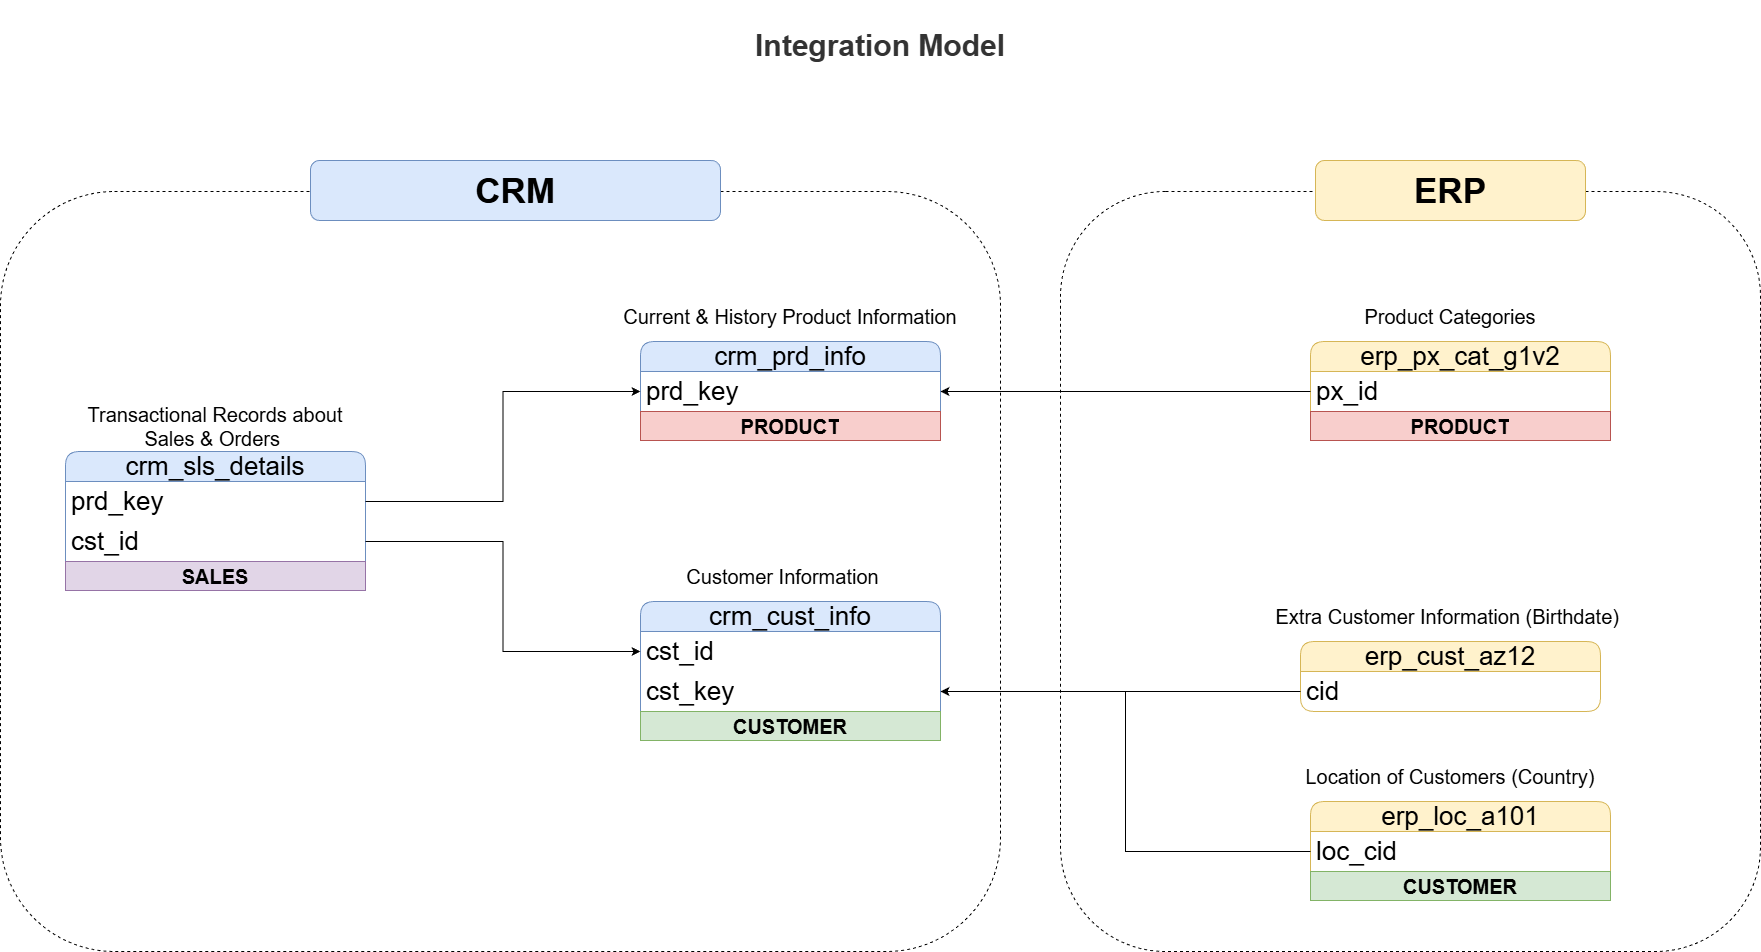

The diagram above was exported from draw.io. Its source (the exported page's mxGraphModel, read from the mxfile embedded in the PNG):
<mxGraphModel dx="576" dy="889" grid="1" gridSize="10" guides="1" tooltips="1" connect="1" arrows="1" fold="1" page="1" pageScale="1" pageWidth="850" pageHeight="1400" math="0" shadow="0">
  <root>
    <mxCell id="0" />
    <mxCell id="1" parent="0" />
    <mxCell id="IE2U9BdgtsLoEnrAsot7-1" parent="1" style="text;html=1;whiteSpace=wrap;align=center;verticalAlign=middle;rounded=0;fontStyle=1;fontSize=30;fillColor=none;strokeColor=none;dashed=1;fontColor=#333333;" value="&lt;font&gt;Integration Model&lt;/font&gt;" vertex="1">
      <mxGeometry height="90" width="1760" x="1240" y="220" as="geometry" />
    </mxCell>
    <mxCell id="IE2U9BdgtsLoEnrAsot7-2" parent="1" style="swimlane;fontStyle=0;childLayout=stackLayout;horizontal=1;startSize=30;horizontalStack=0;resizeParent=1;resizeParentMax=0;resizeLast=0;collapsible=1;marginBottom=0;whiteSpace=wrap;html=1;rounded=1;align=center;verticalAlign=middle;fontFamily=Helvetica;fontSize=26;fillColor=#dae8fc;strokeColor=#6c8ebf;" value="crm_cust_info" vertex="1">
      <mxGeometry height="139" width="300" x="1880" y="821" as="geometry" />
    </mxCell>
    <mxCell id="IE2U9BdgtsLoEnrAsot7-3" parent="IE2U9BdgtsLoEnrAsot7-2" style="text;strokeColor=none;fillColor=none;align=left;verticalAlign=middle;spacingLeft=4;spacingRight=4;overflow=hidden;points=[[0,0.5],[1,0.5]];portConstraint=eastwest;rotatable=0;whiteSpace=wrap;html=1;fontFamily=Helvetica;fontSize=26;fontColor=default;" value="cst_id" vertex="1">
      <mxGeometry height="40" width="300" y="30" as="geometry" />
    </mxCell>
    <mxCell id="IE2U9BdgtsLoEnrAsot7-37" parent="IE2U9BdgtsLoEnrAsot7-2" style="text;strokeColor=none;fillColor=none;align=left;verticalAlign=middle;spacingLeft=4;spacingRight=4;overflow=hidden;points=[[0,0.5],[1,0.5]];portConstraint=eastwest;rotatable=0;whiteSpace=wrap;html=1;fontFamily=Helvetica;fontSize=26;fontColor=default;" value="cst_key" vertex="1">
      <mxGeometry height="40" width="300" y="70" as="geometry" />
    </mxCell>
    <mxCell id="OHNnMHVqR2lTld4DY-jt-1" parent="IE2U9BdgtsLoEnrAsot7-2" style="text;html=1;strokeColor=#82b366;fillColor=#d5e8d4;align=center;verticalAlign=middle;whiteSpace=wrap;overflow=hidden;rounded=0;" value="&lt;b&gt;&lt;font style=&quot;font-size: 20px;&quot;&gt;CUSTOMER&lt;/font&gt;&lt;/b&gt;" vertex="1">
      <mxGeometry height="29" width="300" y="110" as="geometry" />
    </mxCell>
    <mxCell id="IE2U9BdgtsLoEnrAsot7-7" parent="1" style="swimlane;fontStyle=0;childLayout=stackLayout;horizontal=1;startSize=30;horizontalStack=0;resizeParent=1;resizeParentMax=0;resizeLast=0;collapsible=1;marginBottom=0;whiteSpace=wrap;html=1;rounded=1;align=center;verticalAlign=middle;fontFamily=Helvetica;fontSize=26;fillColor=#dae8fc;strokeColor=#6c8ebf;" value="crm_prd_info" vertex="1">
      <mxGeometry height="99" width="300" x="1880" y="561" as="geometry" />
    </mxCell>
    <mxCell id="IE2U9BdgtsLoEnrAsot7-8" parent="IE2U9BdgtsLoEnrAsot7-7" style="text;strokeColor=none;fillColor=none;align=left;verticalAlign=middle;spacingLeft=4;spacingRight=4;overflow=hidden;points=[[0,0.5],[1,0.5]];portConstraint=eastwest;rotatable=0;whiteSpace=wrap;html=1;fontFamily=Helvetica;fontSize=26;fontColor=default;" value="prd_key" vertex="1">
      <mxGeometry height="40" width="300" y="30" as="geometry" />
    </mxCell>
    <mxCell id="OHNnMHVqR2lTld4DY-jt-3" parent="IE2U9BdgtsLoEnrAsot7-7" style="text;html=1;strokeColor=#b85450;fillColor=#f8cecc;align=center;verticalAlign=middle;whiteSpace=wrap;overflow=hidden;rounded=0;" value="&lt;b&gt;&lt;font style=&quot;font-size: 20px;&quot;&gt;PRODUCT&lt;/font&gt;&lt;/b&gt;" vertex="1">
      <mxGeometry height="29" width="300" y="70" as="geometry" />
    </mxCell>
    <mxCell id="IE2U9BdgtsLoEnrAsot7-9" parent="1" style="text;html=1;whiteSpace=wrap;strokeColor=none;fillColor=none;align=center;verticalAlign=middle;rounded=0;fontFamily=Helvetica;fontSize=12;fontColor=default;" value="&lt;font style=&quot;font-size: 20px;&quot;&gt;Customer Information&lt;/font&gt;" vertex="1">
      <mxGeometry height="30" width="225" x="1910" y="781" as="geometry" />
    </mxCell>
    <mxCell id="IE2U9BdgtsLoEnrAsot7-10" parent="1" style="text;html=1;whiteSpace=wrap;strokeColor=none;fillColor=none;align=center;verticalAlign=middle;rounded=0;fontFamily=Helvetica;fontSize=12;fontColor=default;" value="&lt;font style=&quot;font-size: 20px;&quot;&gt;Current &amp;amp; History Product Information&lt;/font&gt;" vertex="1">
      <mxGeometry height="30" width="380" x="1840" y="521" as="geometry" />
    </mxCell>
    <mxCell id="IE2U9BdgtsLoEnrAsot7-12" parent="1" style="swimlane;fontStyle=0;childLayout=stackLayout;horizontal=1;startSize=30;horizontalStack=0;resizeParent=1;resizeParentMax=0;resizeLast=0;collapsible=1;marginBottom=0;whiteSpace=wrap;html=1;rounded=1;align=center;verticalAlign=middle;fontFamily=Helvetica;fontSize=26;fillColor=#dae8fc;strokeColor=#6c8ebf;" value="crm_sls_details" vertex="1">
      <mxGeometry height="139" width="300" x="1305" y="671" as="geometry" />
    </mxCell>
    <mxCell id="IE2U9BdgtsLoEnrAsot7-13" parent="IE2U9BdgtsLoEnrAsot7-12" style="text;strokeColor=none;fillColor=none;align=left;verticalAlign=middle;spacingLeft=4;spacingRight=4;overflow=hidden;points=[[0,0.5],[1,0.5]];portConstraint=eastwest;rotatable=0;whiteSpace=wrap;html=1;fontFamily=Helvetica;fontSize=26;fontColor=default;" value="prd_key" vertex="1">
      <mxGeometry height="40" width="300" y="30" as="geometry" />
    </mxCell>
    <mxCell id="IE2U9BdgtsLoEnrAsot7-15" parent="IE2U9BdgtsLoEnrAsot7-12" style="text;strokeColor=none;fillColor=none;align=left;verticalAlign=middle;spacingLeft=4;spacingRight=4;overflow=hidden;points=[[0,0.5],[1,0.5]];portConstraint=eastwest;rotatable=0;whiteSpace=wrap;html=1;fontFamily=Helvetica;fontSize=26;fontColor=default;" value="cst_id" vertex="1">
      <mxGeometry height="40" width="300" y="70" as="geometry" />
    </mxCell>
    <mxCell id="OHNnMHVqR2lTld4DY-jt-4" parent="IE2U9BdgtsLoEnrAsot7-12" style="text;html=1;strokeColor=#9673a6;fillColor=#e1d5e7;align=center;verticalAlign=middle;whiteSpace=wrap;overflow=hidden;rounded=0;" value="&lt;b&gt;&lt;font style=&quot;font-size: 20px;&quot;&gt;SALES&lt;/font&gt;&lt;/b&gt;" vertex="1">
      <mxGeometry height="29" width="300" y="110" as="geometry" />
    </mxCell>
    <mxCell id="IE2U9BdgtsLoEnrAsot7-14" parent="1" style="text;html=1;whiteSpace=wrap;strokeColor=none;fillColor=none;align=center;verticalAlign=middle;rounded=0;fontFamily=Helvetica;fontSize=12;fontColor=default;" value="&lt;font style=&quot;font-size: 20px;&quot;&gt;Transactional Records about Sales &amp;amp; Orders&amp;nbsp;&lt;/font&gt;" vertex="1">
      <mxGeometry height="30" width="310" x="1300" y="631" as="geometry" />
    </mxCell>
    <mxCell id="IE2U9BdgtsLoEnrAsot7-16" edge="1" parent="1" source="IE2U9BdgtsLoEnrAsot7-13" style="edgeStyle=orthogonalEdgeStyle;rounded=0;orthogonalLoop=1;jettySize=auto;html=1;fontFamily=Helvetica;fontSize=12;fontColor=default;" target="IE2U9BdgtsLoEnrAsot7-8">
      <mxGeometry relative="1" as="geometry" />
    </mxCell>
    <mxCell id="IE2U9BdgtsLoEnrAsot7-17" edge="1" parent="1" source="IE2U9BdgtsLoEnrAsot7-15" style="edgeStyle=orthogonalEdgeStyle;rounded=0;orthogonalLoop=1;jettySize=auto;html=1;fontFamily=Helvetica;fontSize=12;fontColor=default;" target="IE2U9BdgtsLoEnrAsot7-3">
      <mxGeometry relative="1" as="geometry" />
    </mxCell>
    <mxCell id="IE2U9BdgtsLoEnrAsot7-30" parent="1" style="swimlane;fontStyle=0;childLayout=stackLayout;horizontal=1;startSize=30;horizontalStack=0;resizeParent=1;resizeParentMax=0;resizeLast=0;collapsible=1;marginBottom=0;whiteSpace=wrap;html=1;rounded=1;align=center;verticalAlign=middle;fontFamily=Helvetica;fontSize=26;fillColor=#fff2cc;strokeColor=#d6b656;" value="erp_cust_az12" vertex="1">
      <mxGeometry height="70" width="300" x="2540" y="861" as="geometry" />
    </mxCell>
    <mxCell id="IE2U9BdgtsLoEnrAsot7-31" parent="IE2U9BdgtsLoEnrAsot7-30" style="text;strokeColor=none;fillColor=none;align=left;verticalAlign=middle;spacingLeft=4;spacingRight=4;overflow=hidden;points=[[0,0.5],[1,0.5]];portConstraint=eastwest;rotatable=0;whiteSpace=wrap;html=1;fontFamily=Helvetica;fontSize=26;fontColor=default;" value="cid" vertex="1">
      <mxGeometry height="40" width="300" y="30" as="geometry" />
    </mxCell>
    <mxCell id="IE2U9BdgtsLoEnrAsot7-32" parent="1" style="text;html=1;whiteSpace=wrap;strokeColor=none;fillColor=none;align=center;verticalAlign=middle;rounded=0;fontFamily=Helvetica;fontSize=12;fontColor=default;" value="&lt;span style=&quot;font-size: 20px;&quot;&gt;Extra Customer Information (Birthdate)&amp;nbsp;&lt;/span&gt;" vertex="1">
      <mxGeometry height="30" width="380" x="2500" y="821" as="geometry" />
    </mxCell>
    <mxCell id="IE2U9BdgtsLoEnrAsot7-38" edge="1" parent="1" source="IE2U9BdgtsLoEnrAsot7-31" style="edgeStyle=orthogonalEdgeStyle;rounded=0;orthogonalLoop=1;jettySize=auto;html=1;entryX=1;entryY=0.5;entryDx=0;entryDy=0;fontFamily=Helvetica;fontSize=12;fontColor=default;" target="IE2U9BdgtsLoEnrAsot7-37">
      <mxGeometry relative="1" as="geometry" />
    </mxCell>
    <mxCell id="IE2U9BdgtsLoEnrAsot7-42" parent="1" style="swimlane;fontStyle=0;childLayout=stackLayout;horizontal=1;startSize=30;horizontalStack=0;resizeParent=1;resizeParentMax=0;resizeLast=0;collapsible=1;marginBottom=0;whiteSpace=wrap;html=1;rounded=1;align=center;verticalAlign=middle;fontFamily=Helvetica;fontSize=26;fillColor=#fff2cc;strokeColor=#d6b656;" value="erp_loc_a101" vertex="1">
      <mxGeometry height="99" width="300" x="2550" y="1021" as="geometry" />
    </mxCell>
    <mxCell id="IE2U9BdgtsLoEnrAsot7-43" parent="IE2U9BdgtsLoEnrAsot7-42" style="text;strokeColor=none;fillColor=none;align=left;verticalAlign=middle;spacingLeft=4;spacingRight=4;overflow=hidden;points=[[0,0.5],[1,0.5]];portConstraint=eastwest;rotatable=0;whiteSpace=wrap;html=1;fontFamily=Helvetica;fontSize=26;fontColor=default;" value="loc_cid" vertex="1">
      <mxGeometry height="40" width="300" y="30" as="geometry" />
    </mxCell>
    <mxCell id="OHNnMHVqR2lTld4DY-jt-5" parent="IE2U9BdgtsLoEnrAsot7-42" style="text;html=1;strokeColor=#82b366;fillColor=#d5e8d4;align=center;verticalAlign=middle;whiteSpace=wrap;overflow=hidden;rounded=0;" value="&lt;b&gt;&lt;font style=&quot;font-size: 20px;&quot;&gt;CUSTOMER&lt;/font&gt;&lt;/b&gt;" vertex="1">
      <mxGeometry height="29" width="300" y="70" as="geometry" />
    </mxCell>
    <mxCell id="IE2U9BdgtsLoEnrAsot7-44" parent="1" style="text;html=1;whiteSpace=wrap;strokeColor=none;fillColor=none;align=center;verticalAlign=middle;rounded=0;fontFamily=Helvetica;fontSize=12;fontColor=default;" value="&lt;span style=&quot;font-size: 20px;&quot;&gt;Location of Customers (Country)&lt;/span&gt;" vertex="1">
      <mxGeometry height="30" width="380" x="2500" y="981" as="geometry" />
    </mxCell>
    <mxCell id="IE2U9BdgtsLoEnrAsot7-47" edge="1" parent="1" source="IE2U9BdgtsLoEnrAsot7-43" style="edgeStyle=orthogonalEdgeStyle;rounded=0;orthogonalLoop=1;jettySize=auto;html=1;fontFamily=Helvetica;fontSize=12;fontColor=default;" target="IE2U9BdgtsLoEnrAsot7-37">
      <mxGeometry relative="1" as="geometry" />
    </mxCell>
    <mxCell id="IE2U9BdgtsLoEnrAsot7-48" parent="1" style="swimlane;fontStyle=0;childLayout=stackLayout;horizontal=1;startSize=30;horizontalStack=0;resizeParent=1;resizeParentMax=0;resizeLast=0;collapsible=1;marginBottom=0;whiteSpace=wrap;html=1;rounded=1;align=center;verticalAlign=middle;fontFamily=Helvetica;fontSize=26;fillColor=#fff2cc;strokeColor=#d6b656;" value="erp_px_cat_g1v2" vertex="1">
      <mxGeometry height="99" width="300" x="2550" y="561" as="geometry" />
    </mxCell>
    <mxCell id="IE2U9BdgtsLoEnrAsot7-49" parent="IE2U9BdgtsLoEnrAsot7-48" style="text;strokeColor=none;fillColor=none;align=left;verticalAlign=middle;spacingLeft=4;spacingRight=4;overflow=hidden;points=[[0,0.5],[1,0.5]];portConstraint=eastwest;rotatable=0;whiteSpace=wrap;html=1;fontFamily=Helvetica;fontSize=26;fontColor=default;" value="px_id" vertex="1">
      <mxGeometry height="40" width="300" y="30" as="geometry" />
    </mxCell>
    <mxCell id="OHNnMHVqR2lTld4DY-jt-6" parent="IE2U9BdgtsLoEnrAsot7-48" style="text;html=1;strokeColor=#b85450;fillColor=#f8cecc;align=center;verticalAlign=middle;whiteSpace=wrap;overflow=hidden;rounded=0;" value="&lt;b&gt;&lt;font style=&quot;font-size: 20px;&quot;&gt;PRODUCT&lt;/font&gt;&lt;/b&gt;" vertex="1">
      <mxGeometry height="29" width="300" y="70" as="geometry" />
    </mxCell>
    <mxCell id="IE2U9BdgtsLoEnrAsot7-50" parent="1" style="text;html=1;whiteSpace=wrap;strokeColor=none;fillColor=none;align=center;verticalAlign=middle;rounded=0;fontFamily=Helvetica;fontSize=12;fontColor=default;" value="&lt;span style=&quot;font-size: 20px;&quot;&gt;Product Categories&lt;/span&gt;" vertex="1">
      <mxGeometry height="30" width="380" x="2500" y="521" as="geometry" />
    </mxCell>
    <mxCell id="IE2U9BdgtsLoEnrAsot7-52" parent="1" style="rounded=1;whiteSpace=wrap;html=1;align=center;verticalAlign=middle;fontFamily=Helvetica;fontSize=12;fontColor=default;fillColor=none;gradientColor=none;dashed=1;" value="" vertex="1">
      <mxGeometry height="760" width="1000" x="1240" y="411" as="geometry" />
    </mxCell>
    <mxCell id="IE2U9BdgtsLoEnrAsot7-51" edge="1" parent="1" source="IE2U9BdgtsLoEnrAsot7-49" style="edgeStyle=orthogonalEdgeStyle;rounded=0;orthogonalLoop=1;jettySize=auto;html=1;fontFamily=Helvetica;fontSize=12;fontColor=default;" target="IE2U9BdgtsLoEnrAsot7-8">
      <mxGeometry relative="1" as="geometry" />
    </mxCell>
    <mxCell id="IE2U9BdgtsLoEnrAsot7-54" parent="1" style="rounded=1;whiteSpace=wrap;html=1;align=center;verticalAlign=middle;fontFamily=Helvetica;fontSize=12;fillColor=#dae8fc;strokeColor=#6c8ebf;" value="&lt;font style=&quot;font-size: 35px;&quot;&gt;&lt;b&gt;CRM&lt;/b&gt;&lt;/font&gt;" vertex="1">
      <mxGeometry height="60" width="410" x="1550" y="380" as="geometry" />
    </mxCell>
    <mxCell id="IE2U9BdgtsLoEnrAsot7-55" parent="1" style="whiteSpace=wrap;html=1;rounded=1;align=center;verticalAlign=middle;fontFamily=Helvetica;fontSize=12;fontColor=default;fillColor=none;gradientColor=none;dashed=1;" value="" vertex="1">
      <mxGeometry height="760" width="700" x="2300" y="411" as="geometry" />
    </mxCell>
    <mxCell id="IE2U9BdgtsLoEnrAsot7-56" parent="1" style="rounded=1;whiteSpace=wrap;html=1;align=center;verticalAlign=middle;fontFamily=Helvetica;fontSize=12;fillColor=#fff2cc;strokeColor=#d6b656;" value="&lt;font style=&quot;font-size: 35px;&quot;&gt;&lt;b&gt;ERP&lt;/b&gt;&lt;/font&gt;" vertex="1">
      <mxGeometry height="60" width="270" x="2555" y="380" as="geometry" />
    </mxCell>
  </root>
</mxGraphModel>